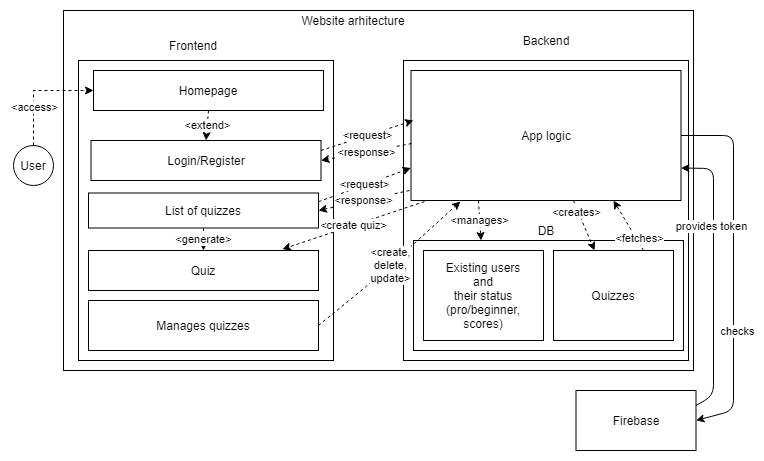

The diagram above was exported from draw.io. Its source (the exported page's mxGraphModel, read from the mxfile embedded in the PNG):
<mxGraphModel dx="1662" dy="772" grid="1" gridSize="10" guides="1" tooltips="1" connect="1" arrows="1" fold="1" page="1" pageScale="1" pageWidth="850" pageHeight="1100" math="0" shadow="0">
  <root>
    <mxCell id="0" />
    <mxCell id="1" parent="0" />
    <mxCell id="xt5kQzdyM2ZSyGvc8_Ft-6" value="" style="rounded=0;whiteSpace=wrap;html=1;" parent="1" vertex="1">
      <mxGeometry x="170" y="80" width="630" height="360" as="geometry" />
    </mxCell>
    <mxCell id="xt5kQzdyM2ZSyGvc8_Ft-7" value="User" style="ellipse;whiteSpace=wrap;html=1;aspect=fixed;" parent="1" vertex="1">
      <mxGeometry x="120" y="215" width="40" height="40" as="geometry" />
    </mxCell>
    <mxCell id="xt5kQzdyM2ZSyGvc8_Ft-10" value="Website arhitecture" style="text;html=1;strokeColor=none;fillColor=none;align=center;verticalAlign=middle;whiteSpace=wrap;rounded=0;" parent="1" vertex="1">
      <mxGeometry x="400" y="80" width="120" height="20" as="geometry" />
    </mxCell>
    <mxCell id="xt5kQzdyM2ZSyGvc8_Ft-12" value="" style="rounded=0;whiteSpace=wrap;html=1;" parent="1" vertex="1">
      <mxGeometry x="185" y="130" width="255" height="300" as="geometry" />
    </mxCell>
    <mxCell id="xt5kQzdyM2ZSyGvc8_Ft-13" value="" style="rounded=0;whiteSpace=wrap;html=1;" parent="1" vertex="1">
      <mxGeometry x="510" y="130" width="285" height="300" as="geometry" />
    </mxCell>
    <mxCell id="xt5kQzdyM2ZSyGvc8_Ft-14" value="Homepage" style="rounded=0;whiteSpace=wrap;html=1;" parent="1" vertex="1">
      <mxGeometry x="200" y="140" width="230" height="40" as="geometry" />
    </mxCell>
    <mxCell id="xt5kQzdyM2ZSyGvc8_Ft-15" value="Frontend" style="text;html=1;strokeColor=none;fillColor=none;align=center;verticalAlign=middle;whiteSpace=wrap;rounded=0;" parent="1" vertex="1">
      <mxGeometry x="270" y="105" width="60" height="20" as="geometry" />
    </mxCell>
    <mxCell id="xt5kQzdyM2ZSyGvc8_Ft-16" value="Backend" style="text;html=1;strokeColor=none;fillColor=none;align=center;verticalAlign=middle;whiteSpace=wrap;rounded=0;" parent="1" vertex="1">
      <mxGeometry x="622.5" y="100" width="60" height="20" as="geometry" />
    </mxCell>
    <mxCell id="xt5kQzdyM2ZSyGvc8_Ft-17" style="edgeStyle=orthogonalEdgeStyle;rounded=0;orthogonalLoop=1;jettySize=auto;html=1;exitX=0.5;exitY=0;exitDx=0;exitDy=0;entryX=0;entryY=0.5;entryDx=0;entryDy=0;dashed=1;" parent="1" source="xt5kQzdyM2ZSyGvc8_Ft-7" target="xt5kQzdyM2ZSyGvc8_Ft-14" edge="1">
      <mxGeometry relative="1" as="geometry">
        <Array as="points">
          <mxPoint x="140" y="160" />
        </Array>
      </mxGeometry>
    </mxCell>
    <mxCell id="xt5kQzdyM2ZSyGvc8_Ft-18" value="&amp;lt;access&amp;gt;" style="edgeLabel;html=1;align=center;verticalAlign=middle;resizable=0;points=[];" parent="xt5kQzdyM2ZSyGvc8_Ft-17" vertex="1" connectable="0">
      <mxGeometry x="-0.3187" relative="1" as="geometry">
        <mxPoint as="offset" />
      </mxGeometry>
    </mxCell>
    <mxCell id="xt5kQzdyM2ZSyGvc8_Ft-19" value="" style="rounded=0;whiteSpace=wrap;html=1;" parent="1" vertex="1">
      <mxGeometry x="520" y="310" width="270" height="110" as="geometry" />
    </mxCell>
    <mxCell id="xt5kQzdyM2ZSyGvc8_Ft-20" value="DB" style="text;html=1;strokeColor=none;fillColor=none;align=center;verticalAlign=middle;whiteSpace=wrap;rounded=0;" parent="1" vertex="1">
      <mxGeometry x="632.5" y="290" width="40" height="20" as="geometry" />
    </mxCell>
    <mxCell id="xt5kQzdyM2ZSyGvc8_Ft-21" value="Existing users&lt;br&gt;and&lt;br&gt;their status&lt;br&gt;(pro/beginner,&lt;br&gt;scores)" style="rounded=0;whiteSpace=wrap;html=1;" parent="1" vertex="1">
      <mxGeometry x="530" y="320" width="120" height="90" as="geometry" />
    </mxCell>
    <mxCell id="xt5kQzdyM2ZSyGvc8_Ft-22" value="Quizzes" style="rounded=0;whiteSpace=wrap;html=1;" parent="1" vertex="1">
      <mxGeometry x="660" y="320" width="120" height="90" as="geometry" />
    </mxCell>
    <mxCell id="xt5kQzdyM2ZSyGvc8_Ft-23" value="List of quizzes" style="rounded=0;whiteSpace=wrap;html=1;" parent="1" vertex="1">
      <mxGeometry x="195" y="262.5" width="230" height="35" as="geometry" />
    </mxCell>
    <mxCell id="xt5kQzdyM2ZSyGvc8_Ft-25" value="Quiz" style="rounded=0;whiteSpace=wrap;html=1;" parent="1" vertex="1">
      <mxGeometry x="195" y="320" width="230" height="40" as="geometry" />
    </mxCell>
    <mxCell id="xt5kQzdyM2ZSyGvc8_Ft-29" value="App logic" style="rounded=0;whiteSpace=wrap;html=1;" parent="1" vertex="1">
      <mxGeometry x="517.5" y="140" width="270" height="130" as="geometry" />
    </mxCell>
    <mxCell id="xt5kQzdyM2ZSyGvc8_Ft-30" value="&amp;lt;manages&amp;gt;" style="endArrow=classic;html=1;dashed=1;entryX=0.25;entryY=0;entryDx=0;entryDy=0;exitX=0.25;exitY=1;exitDx=0;exitDy=0;" parent="1" source="xt5kQzdyM2ZSyGvc8_Ft-29" target="xt5kQzdyM2ZSyGvc8_Ft-19" edge="1">
      <mxGeometry width="50" height="50" relative="1" as="geometry">
        <mxPoint x="400" y="300" as="sourcePoint" />
        <mxPoint x="450" y="250" as="targetPoint" />
      </mxGeometry>
    </mxCell>
    <mxCell id="xt5kQzdyM2ZSyGvc8_Ft-31" value="&amp;lt;generate&amp;gt;" style="endArrow=classic;html=1;dashed=1;entryX=0.5;entryY=0;entryDx=0;entryDy=0;exitX=0.5;exitY=1;exitDx=0;exitDy=0;" parent="1" source="xt5kQzdyM2ZSyGvc8_Ft-23" target="xt5kQzdyM2ZSyGvc8_Ft-25" edge="1">
      <mxGeometry width="50" height="50" relative="1" as="geometry">
        <mxPoint x="400" y="300" as="sourcePoint" />
        <mxPoint x="450" y="250" as="targetPoint" />
      </mxGeometry>
    </mxCell>
    <mxCell id="xt5kQzdyM2ZSyGvc8_Ft-32" value="&amp;lt;request&amp;gt;" style="endArrow=classic;html=1;dashed=1;entryX=0.009;entryY=0.385;entryDx=0;entryDy=0;exitX=1;exitY=0.25;exitDx=0;exitDy=0;entryPerimeter=0;" parent="1" source="ltyBPVXxukExxrVFVNun-1" target="xt5kQzdyM2ZSyGvc8_Ft-29" edge="1">
      <mxGeometry width="50" height="50" relative="1" as="geometry">
        <mxPoint x="400" y="300" as="sourcePoint" />
        <mxPoint x="450" y="250" as="targetPoint" />
        <Array as="points" />
      </mxGeometry>
    </mxCell>
    <mxCell id="xt5kQzdyM2ZSyGvc8_Ft-33" value="&amp;lt;response&amp;gt;" style="endArrow=classic;html=1;dashed=1;entryX=1;entryY=0.5;entryDx=0;entryDy=0;exitX=0.002;exitY=0.562;exitDx=0;exitDy=0;exitPerimeter=0;" parent="1" source="xt5kQzdyM2ZSyGvc8_Ft-29" target="ltyBPVXxukExxrVFVNun-1" edge="1">
      <mxGeometry width="50" height="50" relative="1" as="geometry">
        <mxPoint x="515" y="235" as="sourcePoint" />
        <mxPoint x="440" y="270" as="targetPoint" />
        <Array as="points" />
      </mxGeometry>
    </mxCell>
    <mxCell id="ltyBPVXxukExxrVFVNun-1" value="Login/Register" style="rounded=0;whiteSpace=wrap;html=1;" parent="1" vertex="1">
      <mxGeometry x="197.5" y="210" width="230" height="40" as="geometry" />
    </mxCell>
    <mxCell id="ltyBPVXxukExxrVFVNun-2" value="&amp;lt;extend&amp;gt;" style="endArrow=classic;html=1;dashed=1;entryX=0.5;entryY=0;entryDx=0;entryDy=0;exitX=0.5;exitY=1;exitDx=0;exitDy=0;" parent="1" source="xt5kQzdyM2ZSyGvc8_Ft-14" target="ltyBPVXxukExxrVFVNun-1" edge="1">
      <mxGeometry width="50" height="50" relative="1" as="geometry">
        <mxPoint x="325" y="340" as="sourcePoint" />
        <mxPoint x="325" y="370" as="targetPoint" />
      </mxGeometry>
    </mxCell>
    <mxCell id="ltyBPVXxukExxrVFVNun-3" value="&amp;lt;request&amp;gt;" style="endArrow=classic;html=1;dashed=1;entryX=0;entryY=0.75;entryDx=0;entryDy=0;exitX=1;exitY=0.25;exitDx=0;exitDy=0;" parent="1" source="xt5kQzdyM2ZSyGvc8_Ft-23" target="xt5kQzdyM2ZSyGvc8_Ft-29" edge="1">
      <mxGeometry width="50" height="50" relative="1" as="geometry">
        <mxPoint x="440" y="232.5" as="sourcePoint" />
        <mxPoint x="525.8800000000001" y="233.98000000000002" as="targetPoint" />
        <Array as="points" />
      </mxGeometry>
    </mxCell>
    <mxCell id="ltyBPVXxukExxrVFVNun-4" value="&amp;lt;response&amp;gt;" style="endArrow=classic;html=1;dashed=1;entryX=1;entryY=0.5;entryDx=0;entryDy=0;exitX=-0.006;exitY=0.923;exitDx=0;exitDy=0;exitPerimeter=0;" parent="1" source="xt5kQzdyM2ZSyGvc8_Ft-29" target="xt5kQzdyM2ZSyGvc8_Ft-23" edge="1">
      <mxGeometry width="50" height="50" relative="1" as="geometry">
        <mxPoint x="527.5" y="247.5" as="sourcePoint" />
        <mxPoint x="440" y="245" as="targetPoint" />
        <Array as="points" />
      </mxGeometry>
    </mxCell>
    <mxCell id="1q5uyfaPow9z4kVGgl9b-4" value="Firebase" style="rounded=0;whiteSpace=wrap;html=1;" vertex="1" parent="1">
      <mxGeometry x="682.5" y="460" width="120" height="60" as="geometry" />
    </mxCell>
    <mxCell id="1q5uyfaPow9z4kVGgl9b-5" value="" style="endArrow=classic;html=1;exitX=1;exitY=0.5;exitDx=0;exitDy=0;entryX=1;entryY=0.5;entryDx=0;entryDy=0;" edge="1" parent="1" source="xt5kQzdyM2ZSyGvc8_Ft-29" target="1q5uyfaPow9z4kVGgl9b-4">
      <mxGeometry width="50" height="50" relative="1" as="geometry">
        <mxPoint x="550" y="610" as="sourcePoint" />
        <mxPoint x="600" y="560" as="targetPoint" />
        <Array as="points">
          <mxPoint x="840" y="205" />
          <mxPoint x="840" y="480" />
        </Array>
      </mxGeometry>
    </mxCell>
    <mxCell id="1q5uyfaPow9z4kVGgl9b-6" value="checks" style="edgeLabel;html=1;align=center;verticalAlign=middle;resizable=0;points=[];" vertex="1" connectable="0" parent="1q5uyfaPow9z4kVGgl9b-5">
      <mxGeometry x="0.3562" y="3" relative="1" as="geometry">
        <mxPoint as="offset" />
      </mxGeometry>
    </mxCell>
    <mxCell id="1q5uyfaPow9z4kVGgl9b-7" value="" style="endArrow=classic;html=1;exitX=1;exitY=0.25;exitDx=0;exitDy=0;entryX=1;entryY=0.75;entryDx=0;entryDy=0;" edge="1" parent="1" source="1q5uyfaPow9z4kVGgl9b-4" target="xt5kQzdyM2ZSyGvc8_Ft-29">
      <mxGeometry width="50" height="50" relative="1" as="geometry">
        <mxPoint x="812.5" y="490" as="sourcePoint" />
        <mxPoint x="797.5" y="215" as="targetPoint" />
        <Array as="points">
          <mxPoint x="820" y="465" />
          <mxPoint x="820" y="238" />
        </Array>
      </mxGeometry>
    </mxCell>
    <mxCell id="1q5uyfaPow9z4kVGgl9b-8" value="provides token" style="edgeLabel;html=1;align=center;verticalAlign=middle;resizable=0;points=[];" vertex="1" connectable="0" parent="1q5uyfaPow9z4kVGgl9b-7">
      <mxGeometry x="0.3562" y="3" relative="1" as="geometry">
        <mxPoint as="offset" />
      </mxGeometry>
    </mxCell>
    <mxCell id="1q5uyfaPow9z4kVGgl9b-13" value="" style="endArrow=classic;html=1;dashed=1;exitX=0.75;exitY=0;exitDx=0;exitDy=0;entryX=0.75;entryY=1;entryDx=0;entryDy=0;" edge="1" parent="1" source="xt5kQzdyM2ZSyGvc8_Ft-22" target="xt5kQzdyM2ZSyGvc8_Ft-29">
      <mxGeometry width="50" height="50" relative="1" as="geometry">
        <mxPoint x="382.5" y="370" as="sourcePoint" />
        <mxPoint x="545.0500000000002" y="281.03999999999996" as="targetPoint" />
        <Array as="points" />
      </mxGeometry>
    </mxCell>
    <mxCell id="1q5uyfaPow9z4kVGgl9b-14" value="&amp;lt;fetches&amp;gt;" style="edgeLabel;html=1;align=center;verticalAlign=middle;resizable=0;points=[];" vertex="1" connectable="0" parent="1q5uyfaPow9z4kVGgl9b-13">
      <mxGeometry x="-0.5588" y="-2" relative="1" as="geometry">
        <mxPoint as="offset" />
      </mxGeometry>
    </mxCell>
    <mxCell id="1q5uyfaPow9z4kVGgl9b-15" value="" style="endArrow=classic;html=1;dashed=1;" edge="1" parent="1" source="xt5kQzdyM2ZSyGvc8_Ft-29" target="xt5kQzdyM2ZSyGvc8_Ft-22">
      <mxGeometry width="50" height="50" relative="1" as="geometry">
        <mxPoint x="672.5" y="254.48000000000005" as="sourcePoint" />
        <mxPoint x="693.7365514369012" y="305.52" as="targetPoint" />
        <Array as="points" />
      </mxGeometry>
    </mxCell>
    <mxCell id="1q5uyfaPow9z4kVGgl9b-16" value="&amp;lt;creates&amp;gt;" style="edgeLabel;html=1;align=center;verticalAlign=middle;resizable=0;points=[];" vertex="1" connectable="0" parent="1q5uyfaPow9z4kVGgl9b-15">
      <mxGeometry x="-0.5588" y="-2" relative="1" as="geometry">
        <mxPoint as="offset" />
      </mxGeometry>
    </mxCell>
    <mxCell id="1q5uyfaPow9z4kVGgl9b-19" value="&amp;lt;create quiz&amp;gt;" style="endArrow=classic;html=1;dashed=1;entryX=0.843;entryY=-0.033;entryDx=0;entryDy=0;entryPerimeter=0;exitX=0.05;exitY=1.008;exitDx=0;exitDy=0;exitPerimeter=0;" edge="1" parent="1" source="xt5kQzdyM2ZSyGvc8_Ft-29" target="xt5kQzdyM2ZSyGvc8_Ft-25">
      <mxGeometry width="50" height="50" relative="1" as="geometry">
        <mxPoint x="420" y="560" as="sourcePoint" />
        <mxPoint x="597.5" y="320" as="targetPoint" />
      </mxGeometry>
    </mxCell>
    <mxCell id="1q5uyfaPow9z4kVGgl9b-21" value="Manages quizzes" style="rounded=0;whiteSpace=wrap;html=1;" vertex="1" parent="1">
      <mxGeometry x="195" y="370" width="230" height="50" as="geometry" />
    </mxCell>
    <mxCell id="1q5uyfaPow9z4kVGgl9b-22" value="&amp;lt;create,&lt;br&gt;delete,&lt;br&gt;update&amp;gt;" style="endArrow=classic;html=1;dashed=1;entryX=0.183;entryY=1.008;entryDx=0;entryDy=0;exitX=1;exitY=0.5;exitDx=0;exitDy=0;entryPerimeter=0;" edge="1" parent="1" source="1q5uyfaPow9z4kVGgl9b-21" target="xt5kQzdyM2ZSyGvc8_Ft-29">
      <mxGeometry width="50" height="50" relative="1" as="geometry">
        <mxPoint x="398.8899999999999" y="328.68000000000006" as="sourcePoint" />
        <mxPoint x="566.1100000000001" y="278.96000000000004" as="targetPoint" />
        <Array as="points">
          <mxPoint x="480" y="350" />
        </Array>
      </mxGeometry>
    </mxCell>
  </root>
</mxGraphModel>